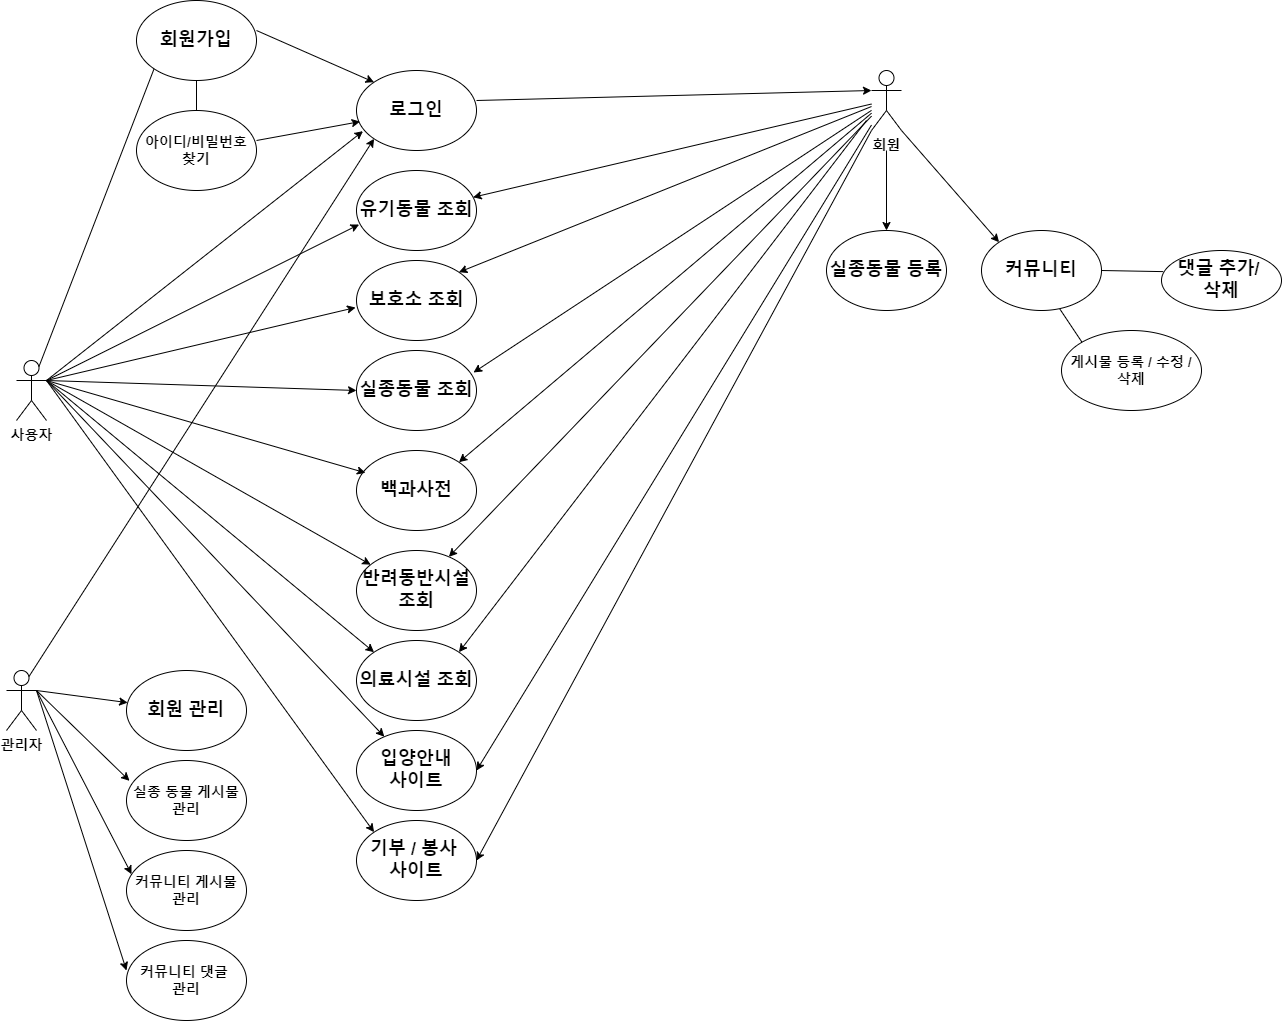

The diagram above was exported from draw.io. Its source (the exported page's mxGraphModel, read from the mxfile embedded in the PNG):
<mxGraphModel dx="2087" dy="1036" grid="1" gridSize="10" guides="1" tooltips="1" connect="1" arrows="1" fold="1" page="1" pageScale="1" pageWidth="827" pageHeight="1169" math="0" shadow="0">
  <root>
    <mxCell id="0" />
    <mxCell id="1" parent="0" />
    <mxCell id="tjn56Bp0KTHmqTdj727P-1" value="&lt;font style=&quot;font-size: 14px;&quot;&gt;&lt;b&gt;사용자&lt;/b&gt;&lt;/font&gt;" style="shape=umlActor;verticalLabelPosition=bottom;verticalAlign=top;html=1;outlineConnect=0;" parent="1" vertex="1">
      <mxGeometry x="40" y="380" width="30" height="60" as="geometry" />
    </mxCell>
    <mxCell id="tjn56Bp0KTHmqTdj727P-4" value="&lt;font style=&quot;font-size: 18px;&quot;&gt;&lt;b style=&quot;&quot;&gt;회원가입&lt;/b&gt;&lt;/font&gt;" style="ellipse;whiteSpace=wrap;html=1;" parent="1" vertex="1">
      <mxGeometry x="160" y="20" width="120" height="80" as="geometry" />
    </mxCell>
    <mxCell id="tjn56Bp0KTHmqTdj727P-5" value="&lt;font style=&quot;font-size: 14px;&quot;&gt;&lt;b&gt;아이디/비밀번호 찾기&lt;/b&gt;&lt;/font&gt;" style="ellipse;whiteSpace=wrap;html=1;" parent="1" vertex="1">
      <mxGeometry x="160" y="130" width="120" height="80" as="geometry" />
    </mxCell>
    <mxCell id="tjn56Bp0KTHmqTdj727P-6" value="&lt;font style=&quot;font-size: 18px;&quot;&gt;&lt;b&gt;로그인&lt;/b&gt;&lt;/font&gt;" style="ellipse;whiteSpace=wrap;html=1;" parent="1" vertex="1">
      <mxGeometry x="380" y="90" width="120" height="80" as="geometry" />
    </mxCell>
    <mxCell id="tjn56Bp0KTHmqTdj727P-10" value="&lt;font style=&quot;font-size: 18px;&quot;&gt;&lt;b&gt;유기동물 조회&lt;/b&gt;&lt;/font&gt;" style="ellipse;whiteSpace=wrap;html=1;" parent="1" vertex="1">
      <mxGeometry x="380" y="190" width="120" height="80" as="geometry" />
    </mxCell>
    <mxCell id="tjn56Bp0KTHmqTdj727P-11" value="&lt;font style=&quot;font-size: 14px;&quot;&gt;&lt;b&gt;회원&lt;/b&gt;&lt;/font&gt;" style="shape=umlActor;verticalLabelPosition=bottom;verticalAlign=top;html=1;outlineConnect=0;" parent="1" vertex="1">
      <mxGeometry x="895" y="90" width="30" height="60" as="geometry" />
    </mxCell>
    <mxCell id="tjn56Bp0KTHmqTdj727P-14" value="&lt;font style=&quot;font-size: 18px;&quot;&gt;&lt;b&gt;보호소 조회&lt;/b&gt;&lt;/font&gt;" style="ellipse;whiteSpace=wrap;html=1;" parent="1" vertex="1">
      <mxGeometry x="380" y="280" width="120" height="80" as="geometry" />
    </mxCell>
    <mxCell id="tjn56Bp0KTHmqTdj727P-15" value="&lt;font style=&quot;font-size: 18px;&quot;&gt;&lt;b&gt;실종동물 조회&lt;/b&gt;&lt;/font&gt;" style="ellipse;whiteSpace=wrap;html=1;" parent="1" vertex="1">
      <mxGeometry x="380" y="370" width="120" height="80" as="geometry" />
    </mxCell>
    <mxCell id="tjn56Bp0KTHmqTdj727P-16" value="&lt;font style=&quot;font-size: 18px;&quot;&gt;&lt;b&gt;반려동반시설 조회&lt;/b&gt;&lt;/font&gt;" style="ellipse;whiteSpace=wrap;html=1;" parent="1" vertex="1">
      <mxGeometry x="380" y="570" width="120" height="80" as="geometry" />
    </mxCell>
    <mxCell id="tjn56Bp0KTHmqTdj727P-17" value="&lt;font style=&quot;font-size: 18px;&quot;&gt;&lt;b&gt;백과사전&lt;/b&gt;&lt;/font&gt;" style="ellipse;whiteSpace=wrap;html=1;" parent="1" vertex="1">
      <mxGeometry x="380" y="470" width="120" height="80" as="geometry" />
    </mxCell>
    <mxCell id="tjn56Bp0KTHmqTdj727P-18" value="&lt;font style=&quot;font-size: 18px;&quot;&gt;&lt;b&gt;의료시설 조회&lt;/b&gt;&lt;/font&gt;" style="ellipse;whiteSpace=wrap;html=1;" parent="1" vertex="1">
      <mxGeometry x="380" y="660" width="120" height="80" as="geometry" />
    </mxCell>
    <mxCell id="tjn56Bp0KTHmqTdj727P-19" value="&lt;font style=&quot;font-size: 18px;&quot;&gt;&lt;b&gt;실종동물 등록&lt;/b&gt;&lt;/font&gt;" style="ellipse;whiteSpace=wrap;html=1;" parent="1" vertex="1">
      <mxGeometry x="850" y="250" width="120" height="80" as="geometry" />
    </mxCell>
    <mxCell id="tjn56Bp0KTHmqTdj727P-20" value="&lt;font style=&quot;font-size: 18px;&quot;&gt;&lt;b&gt;커뮤니티&lt;/b&gt;&lt;/font&gt;" style="ellipse;whiteSpace=wrap;html=1;" parent="1" vertex="1">
      <mxGeometry x="1005" y="250" width="120" height="80" as="geometry" />
    </mxCell>
    <mxCell id="tjn56Bp0KTHmqTdj727P-21" value="&lt;font style=&quot;font-size: 18px;&quot;&gt;&lt;b&gt;입양안내&lt;/b&gt;&lt;/font&gt;&lt;div&gt;&lt;font style=&quot;font-size: 18px;&quot;&gt;&lt;b&gt;사이트&lt;/b&gt;&lt;/font&gt;&lt;/div&gt;" style="ellipse;whiteSpace=wrap;html=1;" parent="1" vertex="1">
      <mxGeometry x="380" y="750" width="120" height="80" as="geometry" />
    </mxCell>
    <mxCell id="tjn56Bp0KTHmqTdj727P-22" value="&lt;font style=&quot;font-size: 18px;&quot;&gt;&lt;b&gt;기부 / 봉사&amp;nbsp;&lt;/b&gt;&lt;/font&gt;&lt;div&gt;&lt;font style=&quot;font-size: 18px;&quot;&gt;&lt;b&gt;사이트&lt;/b&gt;&lt;/font&gt;&lt;/div&gt;" style="ellipse;whiteSpace=wrap;html=1;" parent="1" vertex="1">
      <mxGeometry x="380" y="840" width="120" height="80" as="geometry" />
    </mxCell>
    <mxCell id="tjn56Bp0KTHmqTdj727P-23" value="&lt;font style=&quot;font-size: 14px;&quot;&gt;&lt;b&gt;관리자&lt;/b&gt;&lt;/font&gt;" style="shape=umlActor;verticalLabelPosition=bottom;verticalAlign=top;html=1;outlineConnect=0;" parent="1" vertex="1">
      <mxGeometry x="30" y="690" width="30" height="60" as="geometry" />
    </mxCell>
    <mxCell id="tjn56Bp0KTHmqTdj727P-25" value="&lt;font style=&quot;font-size: 18px;&quot;&gt;&lt;b&gt;회원 관리&lt;/b&gt;&lt;/font&gt;" style="ellipse;whiteSpace=wrap;html=1;" parent="1" vertex="1">
      <mxGeometry x="150" y="690" width="120" height="80" as="geometry" />
    </mxCell>
    <mxCell id="tjn56Bp0KTHmqTdj727P-26" value="&lt;font style=&quot;font-size: 14px;&quot;&gt;&lt;b style=&quot;&quot;&gt;실종 동물 게시물 관리&lt;/b&gt;&lt;/font&gt;" style="ellipse;whiteSpace=wrap;html=1;" parent="1" vertex="1">
      <mxGeometry x="150" y="780" width="120" height="80" as="geometry" />
    </mxCell>
    <mxCell id="tjn56Bp0KTHmqTdj727P-27" value="&lt;div&gt;&lt;font style=&quot;font-size: 14px;&quot;&gt;&lt;b&gt;커뮤니티 게시물 관리&lt;/b&gt;&lt;/font&gt;&lt;/div&gt;" style="ellipse;whiteSpace=wrap;html=1;" parent="1" vertex="1">
      <mxGeometry x="150" y="870" width="120" height="80" as="geometry" />
    </mxCell>
    <mxCell id="tjn56Bp0KTHmqTdj727P-29" value="&lt;font style=&quot;font-size: 14px;&quot;&gt;&lt;b&gt;커뮤니티 댓글&amp;nbsp;&lt;/b&gt;&lt;/font&gt;&lt;div&gt;&lt;font style=&quot;font-size: 14px;&quot;&gt;&lt;b&gt;관리&lt;/b&gt;&lt;/font&gt;&lt;/div&gt;" style="ellipse;whiteSpace=wrap;html=1;" parent="1" vertex="1">
      <mxGeometry x="150" y="960" width="120" height="80" as="geometry" />
    </mxCell>
    <mxCell id="tjn56Bp0KTHmqTdj727P-34" value="" style="endArrow=classic;html=1;rounded=0;entryX=0;entryY=1;entryDx=0;entryDy=0;exitX=0.75;exitY=0.1;exitDx=0;exitDy=0;exitPerimeter=0;" parent="1" source="tjn56Bp0KTHmqTdj727P-23" target="tjn56Bp0KTHmqTdj727P-6" edge="1">
      <mxGeometry width="50" height="50" relative="1" as="geometry">
        <mxPoint x="80" y="620" as="sourcePoint" />
        <mxPoint x="130" y="570" as="targetPoint" />
      </mxGeometry>
    </mxCell>
    <mxCell id="tjn56Bp0KTHmqTdj727P-35" value="" style="endArrow=classic;html=1;rounded=0;entryX=0;entryY=0;entryDx=0;entryDy=0;" parent="1" target="tjn56Bp0KTHmqTdj727P-6" edge="1">
      <mxGeometry width="50" height="50" relative="1" as="geometry">
        <mxPoint x="280" y="50" as="sourcePoint" />
        <mxPoint x="340" y="-50" as="targetPoint" />
      </mxGeometry>
    </mxCell>
    <mxCell id="tjn56Bp0KTHmqTdj727P-36" value="" style="endArrow=classic;html=1;rounded=0;entryX=0.03;entryY=0.639;entryDx=0;entryDy=0;entryPerimeter=0;exitX=1;exitY=0.375;exitDx=0;exitDy=0;exitPerimeter=0;" parent="1" source="tjn56Bp0KTHmqTdj727P-5" target="tjn56Bp0KTHmqTdj727P-6" edge="1">
      <mxGeometry width="50" height="50" relative="1" as="geometry">
        <mxPoint x="262" y="150" as="sourcePoint" />
        <mxPoint x="330" y="100" as="targetPoint" />
      </mxGeometry>
    </mxCell>
    <mxCell id="tjn56Bp0KTHmqTdj727P-39" value="" style="endArrow=classic;html=1;rounded=0;entryX=0.054;entryY=0.758;entryDx=0;entryDy=0;entryPerimeter=0;exitX=1;exitY=0.3333333333333333;exitDx=0;exitDy=0;exitPerimeter=0;" parent="1" source="tjn56Bp0KTHmqTdj727P-1" target="tjn56Bp0KTHmqTdj727P-6" edge="1">
      <mxGeometry width="50" height="50" relative="1" as="geometry">
        <mxPoint x="70" y="80" as="sourcePoint" />
        <mxPoint x="120" y="30" as="targetPoint" />
      </mxGeometry>
    </mxCell>
    <mxCell id="tjn56Bp0KTHmqTdj727P-40" value="" style="endArrow=classic;html=1;rounded=0;entryX=0.022;entryY=0.675;entryDx=0;entryDy=0;entryPerimeter=0;" parent="1" target="tjn56Bp0KTHmqTdj727P-10" edge="1">
      <mxGeometry width="50" height="50" relative="1" as="geometry">
        <mxPoint x="70" y="400" as="sourcePoint" />
        <mxPoint x="120" y="350" as="targetPoint" />
      </mxGeometry>
    </mxCell>
    <mxCell id="tjn56Bp0KTHmqTdj727P-42" value="" style="endArrow=none;html=1;rounded=0;entryX=0;entryY=1;entryDx=0;entryDy=0;exitX=0.75;exitY=0.1;exitDx=0;exitDy=0;exitPerimeter=0;" parent="1" source="tjn56Bp0KTHmqTdj727P-1" target="tjn56Bp0KTHmqTdj727P-4" edge="1">
      <mxGeometry width="50" height="50" relative="1" as="geometry">
        <mxPoint x="50" y="240" as="sourcePoint" />
        <mxPoint x="100" y="190" as="targetPoint" />
      </mxGeometry>
    </mxCell>
    <mxCell id="tjn56Bp0KTHmqTdj727P-43" value="" style="endArrow=none;html=1;rounded=0;entryX=0.5;entryY=1;entryDx=0;entryDy=0;exitX=0.5;exitY=0;exitDx=0;exitDy=0;" parent="1" source="tjn56Bp0KTHmqTdj727P-5" target="tjn56Bp0KTHmqTdj727P-4" edge="1">
      <mxGeometry width="50" height="50" relative="1" as="geometry">
        <mxPoint x="210" y="135" as="sourcePoint" />
        <mxPoint x="260" y="85" as="targetPoint" />
      </mxGeometry>
    </mxCell>
    <mxCell id="tjn56Bp0KTHmqTdj727P-45" value="" style="endArrow=classic;html=1;rounded=0;entryX=0.5;entryY=0;entryDx=0;entryDy=0;" parent="1" target="tjn56Bp0KTHmqTdj727P-19" edge="1">
      <mxGeometry width="50" height="50" relative="1" as="geometry">
        <mxPoint x="910" y="170" as="sourcePoint" />
        <mxPoint x="1111.4700000000003" y="136.98999999999978" as="targetPoint" />
      </mxGeometry>
    </mxCell>
    <mxCell id="tjn56Bp0KTHmqTdj727P-46" value="" style="endArrow=classic;html=1;rounded=0;entryX=0;entryY=0;entryDx=0;entryDy=0;" parent="1" target="tjn56Bp0KTHmqTdj727P-20" edge="1">
      <mxGeometry width="50" height="50" relative="1" as="geometry">
        <mxPoint x="925" y="150" as="sourcePoint" />
        <mxPoint x="975" y="100" as="targetPoint" />
      </mxGeometry>
    </mxCell>
    <mxCell id="tjn56Bp0KTHmqTdj727P-47" value="&lt;font style=&quot;font-size: 14px;&quot;&gt;&lt;b&gt;게시물 등록 / 수정 / 삭제&lt;/b&gt;&lt;/font&gt;" style="ellipse;whiteSpace=wrap;html=1;" parent="1" vertex="1">
      <mxGeometry x="1085" y="350" width="140" height="80" as="geometry" />
    </mxCell>
    <mxCell id="tjn56Bp0KTHmqTdj727P-48" value="&lt;font style=&quot;font-size: 18px;&quot;&gt;&lt;b&gt;댓글 추가&lt;/b&gt;&lt;/font&gt;&lt;font style=&quot;background-color: initial; font-size: 18px;&quot;&gt;&lt;b&gt;/&amp;nbsp;&lt;/b&gt;&lt;/font&gt;&lt;div&gt;&lt;b style=&quot;background-color: initial; font-size: 18px;&quot;&gt;삭제&lt;/b&gt;&lt;/div&gt;" style="ellipse;whiteSpace=wrap;html=1;" parent="1" vertex="1">
      <mxGeometry x="1185" y="270" width="120" height="60" as="geometry" />
    </mxCell>
    <mxCell id="tjn56Bp0KTHmqTdj727P-50" value="" style="endArrow=none;html=1;rounded=0;entryX=0.014;entryY=0.352;entryDx=0;entryDy=0;entryPerimeter=0;exitX=1;exitY=0.5;exitDx=0;exitDy=0;" parent="1" source="tjn56Bp0KTHmqTdj727P-20" target="tjn56Bp0KTHmqTdj727P-48" edge="1">
      <mxGeometry width="50" height="50" relative="1" as="geometry">
        <mxPoint x="1125" y="280" as="sourcePoint" />
        <mxPoint x="1175" y="230" as="targetPoint" />
      </mxGeometry>
    </mxCell>
    <mxCell id="tjn56Bp0KTHmqTdj727P-51" value="" style="endArrow=none;html=1;rounded=0;entryX=0;entryY=0;entryDx=0;entryDy=0;exitX=0.654;exitY=0.984;exitDx=0;exitDy=0;exitPerimeter=0;" parent="1" target="tjn56Bp0KTHmqTdj727P-47" edge="1" source="tjn56Bp0KTHmqTdj727P-20">
      <mxGeometry width="50" height="50" relative="1" as="geometry">
        <mxPoint x="1085" y="330" as="sourcePoint" />
        <mxPoint x="1147" y="331" as="targetPoint" />
      </mxGeometry>
    </mxCell>
    <mxCell id="tjn56Bp0KTHmqTdj727P-52" value="" style="endArrow=classic;html=1;rounded=0;entryX=0;entryY=0.3333333333333333;entryDx=0;entryDy=0;entryPerimeter=0;" parent="1" target="tjn56Bp0KTHmqTdj727P-11" edge="1">
      <mxGeometry width="50" height="50" relative="1" as="geometry">
        <mxPoint x="500" y="120" as="sourcePoint" />
        <mxPoint x="690" y="120" as="targetPoint" />
      </mxGeometry>
    </mxCell>
    <mxCell id="_cZ_0R8s8BERaeSBXuz0-1" value="" style="endArrow=classic;html=1;rounded=0;entryX=-0.008;entryY=0.588;entryDx=0;entryDy=0;entryPerimeter=0;" parent="1" target="tjn56Bp0KTHmqTdj727P-14" edge="1">
      <mxGeometry width="50" height="50" relative="1" as="geometry">
        <mxPoint x="70" y="400" as="sourcePoint" />
        <mxPoint x="120" y="350" as="targetPoint" />
      </mxGeometry>
    </mxCell>
    <mxCell id="_cZ_0R8s8BERaeSBXuz0-2" value="" style="endArrow=classic;html=1;rounded=0;entryX=0;entryY=0.5;entryDx=0;entryDy=0;" parent="1" target="tjn56Bp0KTHmqTdj727P-15" edge="1">
      <mxGeometry width="50" height="50" relative="1" as="geometry">
        <mxPoint x="70" y="400" as="sourcePoint" />
        <mxPoint x="120" y="350" as="targetPoint" />
      </mxGeometry>
    </mxCell>
    <mxCell id="_cZ_0R8s8BERaeSBXuz0-3" value="" style="endArrow=classic;html=1;rounded=0;entryX=0.075;entryY=0.279;entryDx=0;entryDy=0;entryPerimeter=0;" parent="1" target="tjn56Bp0KTHmqTdj727P-17" edge="1">
      <mxGeometry width="50" height="50" relative="1" as="geometry">
        <mxPoint x="70" y="400" as="sourcePoint" />
        <mxPoint x="120" y="350" as="targetPoint" />
      </mxGeometry>
    </mxCell>
    <mxCell id="_cZ_0R8s8BERaeSBXuz0-4" value="" style="endArrow=classic;html=1;rounded=0;" parent="1" target="tjn56Bp0KTHmqTdj727P-16" edge="1">
      <mxGeometry width="50" height="50" relative="1" as="geometry">
        <mxPoint x="70" y="400" as="sourcePoint" />
        <mxPoint x="120" y="350" as="targetPoint" />
      </mxGeometry>
    </mxCell>
    <mxCell id="_cZ_0R8s8BERaeSBXuz0-5" value="" style="endArrow=classic;html=1;rounded=0;entryX=0;entryY=0;entryDx=0;entryDy=0;" parent="1" target="tjn56Bp0KTHmqTdj727P-18" edge="1">
      <mxGeometry width="50" height="50" relative="1" as="geometry">
        <mxPoint x="70" y="400" as="sourcePoint" />
        <mxPoint x="120" y="350" as="targetPoint" />
      </mxGeometry>
    </mxCell>
    <mxCell id="_cZ_0R8s8BERaeSBXuz0-6" value="" style="endArrow=classic;html=1;rounded=0;" parent="1" target="tjn56Bp0KTHmqTdj727P-21" edge="1">
      <mxGeometry width="50" height="50" relative="1" as="geometry">
        <mxPoint x="70" y="400" as="sourcePoint" />
        <mxPoint x="120" y="350" as="targetPoint" />
      </mxGeometry>
    </mxCell>
    <mxCell id="_cZ_0R8s8BERaeSBXuz0-7" value="" style="endArrow=classic;html=1;rounded=0;entryX=0;entryY=0;entryDx=0;entryDy=0;" parent="1" target="tjn56Bp0KTHmqTdj727P-22" edge="1">
      <mxGeometry width="50" height="50" relative="1" as="geometry">
        <mxPoint x="70" y="400" as="sourcePoint" />
        <mxPoint x="120" y="350" as="targetPoint" />
      </mxGeometry>
    </mxCell>
    <mxCell id="_cZ_0R8s8BERaeSBXuz0-8" value="" style="endArrow=classic;html=1;rounded=0;" parent="1" target="tjn56Bp0KTHmqTdj727P-25" edge="1">
      <mxGeometry width="50" height="50" relative="1" as="geometry">
        <mxPoint x="60" y="710" as="sourcePoint" />
        <mxPoint x="110" y="660" as="targetPoint" />
      </mxGeometry>
    </mxCell>
    <mxCell id="_cZ_0R8s8BERaeSBXuz0-9" value="" style="endArrow=classic;html=1;rounded=0;entryX=0.025;entryY=0.254;entryDx=0;entryDy=0;entryPerimeter=0;" parent="1" target="tjn56Bp0KTHmqTdj727P-26" edge="1">
      <mxGeometry width="50" height="50" relative="1" as="geometry">
        <mxPoint x="60" y="710" as="sourcePoint" />
        <mxPoint x="110" y="660" as="targetPoint" />
      </mxGeometry>
    </mxCell>
    <mxCell id="_cZ_0R8s8BERaeSBXuz0-10" value="" style="endArrow=classic;html=1;rounded=0;entryX=0.042;entryY=0.296;entryDx=0;entryDy=0;entryPerimeter=0;" parent="1" target="tjn56Bp0KTHmqTdj727P-27" edge="1">
      <mxGeometry width="50" height="50" relative="1" as="geometry">
        <mxPoint x="60" y="710" as="sourcePoint" />
        <mxPoint x="110" y="660" as="targetPoint" />
      </mxGeometry>
    </mxCell>
    <mxCell id="_cZ_0R8s8BERaeSBXuz0-11" value="" style="endArrow=classic;html=1;rounded=0;entryX=0;entryY=0.375;entryDx=0;entryDy=0;entryPerimeter=0;" parent="1" target="tjn56Bp0KTHmqTdj727P-29" edge="1">
      <mxGeometry width="50" height="50" relative="1" as="geometry">
        <mxPoint x="60" y="710" as="sourcePoint" />
        <mxPoint x="110" y="660" as="targetPoint" />
      </mxGeometry>
    </mxCell>
    <mxCell id="_cZ_0R8s8BERaeSBXuz0-12" value="" style="endArrow=classic;html=1;rounded=0;" parent="1" source="tjn56Bp0KTHmqTdj727P-11" target="tjn56Bp0KTHmqTdj727P-10" edge="1">
      <mxGeometry width="50" height="50" relative="1" as="geometry">
        <mxPoint x="660" y="130" as="sourcePoint" />
        <mxPoint x="690" y="120" as="targetPoint" />
      </mxGeometry>
    </mxCell>
    <mxCell id="_cZ_0R8s8BERaeSBXuz0-13" value="" style="endArrow=classic;html=1;rounded=0;entryX=1;entryY=0;entryDx=0;entryDy=0;" parent="1" source="tjn56Bp0KTHmqTdj727P-11" target="tjn56Bp0KTHmqTdj727P-14" edge="1">
      <mxGeometry width="50" height="50" relative="1" as="geometry">
        <mxPoint x="700" y="185" as="sourcePoint" />
        <mxPoint x="500" y="275" as="targetPoint" />
      </mxGeometry>
    </mxCell>
    <mxCell id="_cZ_0R8s8BERaeSBXuz0-14" value="" style="endArrow=classic;html=1;rounded=0;" parent="1" source="tjn56Bp0KTHmqTdj727P-11" edge="1">
      <mxGeometry width="50" height="50" relative="1" as="geometry">
        <mxPoint x="690" y="120" as="sourcePoint" />
        <mxPoint x="497" y="392" as="targetPoint" />
      </mxGeometry>
    </mxCell>
    <mxCell id="_cZ_0R8s8BERaeSBXuz0-15" value="" style="endArrow=classic;html=1;rounded=0;entryX=1;entryY=0;entryDx=0;entryDy=0;" parent="1" source="tjn56Bp0KTHmqTdj727P-11" target="tjn56Bp0KTHmqTdj727P-17" edge="1">
      <mxGeometry width="50" height="50" relative="1" as="geometry">
        <mxPoint x="690" y="120" as="sourcePoint" />
        <mxPoint x="507" y="402" as="targetPoint" />
      </mxGeometry>
    </mxCell>
    <mxCell id="_cZ_0R8s8BERaeSBXuz0-16" value="" style="endArrow=classic;html=1;rounded=0;" parent="1" source="tjn56Bp0KTHmqTdj727P-11" target="tjn56Bp0KTHmqTdj727P-16" edge="1">
      <mxGeometry width="50" height="50" relative="1" as="geometry">
        <mxPoint x="700" y="130" as="sourcePoint" />
        <mxPoint x="492" y="492" as="targetPoint" />
      </mxGeometry>
    </mxCell>
    <mxCell id="_cZ_0R8s8BERaeSBXuz0-17" value="" style="endArrow=classic;html=1;rounded=0;entryX=1;entryY=0;entryDx=0;entryDy=0;" parent="1" target="tjn56Bp0KTHmqTdj727P-18" edge="1">
      <mxGeometry width="50" height="50" relative="1" as="geometry">
        <mxPoint x="890" y="140" as="sourcePoint" />
        <mxPoint x="482" y="586" as="targetPoint" />
      </mxGeometry>
    </mxCell>
    <mxCell id="_cZ_0R8s8BERaeSBXuz0-18" value="" style="endArrow=classic;html=1;rounded=0;entryX=1;entryY=0.5;entryDx=0;entryDy=0;" parent="1" source="tjn56Bp0KTHmqTdj727P-11" target="tjn56Bp0KTHmqTdj727P-21" edge="1">
      <mxGeometry width="50" height="50" relative="1" as="geometry">
        <mxPoint x="900" y="150" as="sourcePoint" />
        <mxPoint x="492" y="682" as="targetPoint" />
      </mxGeometry>
    </mxCell>
    <mxCell id="_cZ_0R8s8BERaeSBXuz0-19" value="" style="endArrow=classic;html=1;rounded=0;entryX=1;entryY=0.5;entryDx=0;entryDy=0;exitX=0;exitY=1;exitDx=0;exitDy=0;exitPerimeter=0;" parent="1" source="tjn56Bp0KTHmqTdj727P-11" target="tjn56Bp0KTHmqTdj727P-22" edge="1">
      <mxGeometry width="50" height="50" relative="1" as="geometry">
        <mxPoint x="905" y="155" as="sourcePoint" />
        <mxPoint x="510" y="800" as="targetPoint" />
      </mxGeometry>
    </mxCell>
  </root>
</mxGraphModel>